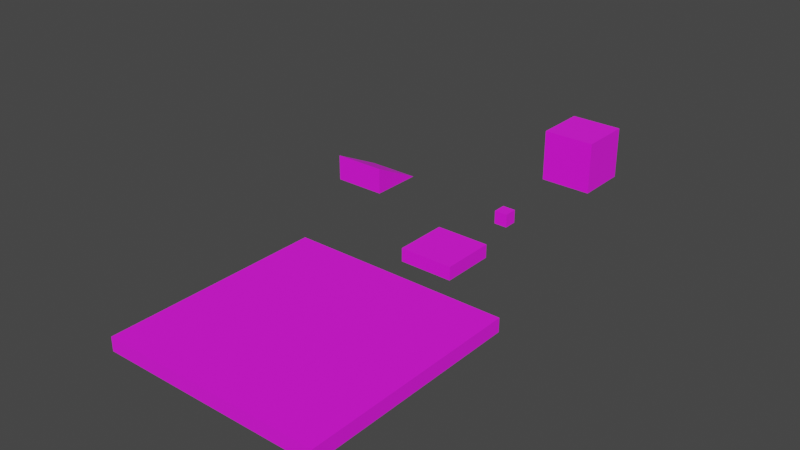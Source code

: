 # Source: placeholders.blend  (saved by Blender 3.5.10; exported with 4.5.12 LTS)
import bpy
from mathutils import Matrix  # noqa: F401  (used for matrix-valued properties, if any)

bpy.ops.wm.read_factory_settings(use_empty=True)
scene = bpy.context.scene
scene.name = 'Scene'

# ---- collections
col_collection = bpy.data.collections.new('Collection'); scene.collection.children.link(col_collection)

# ---- images (referenced by path relative to the original .blend; pixels are not part of the script)
import os
ASSET_DIR = os.environ.get("B2B_ASSET_DIR", "")  # directory of the original .blend (textures are referenced by path, not embedded)
HERE = os.path.dirname(os.path.abspath(__file__))  # packed textures are extracted next to this script under _unpacked/

def load_image(name, relpath, width, height, colorspace="sRGB"):
    """Load a texture the original file referenced (path relative to the .blend, or extracted next to this script)."""
    p = next((c for c in (os.path.join(HERE, relpath), os.path.join(ASSET_DIR, relpath)) if relpath and os.path.exists(c)), "")
    if p:
        img = bpy.data.images.load(p, check_existing=True)
        img.name = name
    else:  # same state as the original file: an image datablock whose file is absent (Cycles renders it pink)
        img = bpy.data.images.new(name, width, height)
        img.source = "FILE"
        img.filepath = "//" + (relpath or name)
    img.colorspace_settings.name = colorspace
    return img
img_tiled_png = load_image('tiled.png', 'tiled.png', 1024, 1024, 'sRGB')
img_tiled_roughness_metallic_png = load_image('tiled_roughness_metallic.png', 'tiled_roughness_metallic.png', 1024, 1024, 'sRGB')

# ---- materials (node trees are filled in below, after node groups)
mat_material = bpy.data.materials.new('Material')
mat_material.alpha_threshold = 0.0
mat_material.use_transparent_shadow = False
mat_material.roughness = 0.5
mat_material.line_color = (0.0, 0.0, 0.0, 1.0)

# ---- material node trees
mat_material.use_nodes = True; mat_material.node_tree.nodes.clear()
_N = mat_material.node_tree.nodes; _L = mat_material.node_tree.links
n0 = _N.new('ShaderNodeOutputMaterial'); n0.name = 'Material Output'; n0.location = (364, 300)
n1 = _N.new('ShaderNodeBsdfPrincipled'); n1.name = 'Principled BSDF'; n1.location = (44, 333)
n1.distribution = 'GGX'
n1.subsurface_method = 'RANDOM_WALK_SKIN'
n1.inputs[3].default_value = 1.45
n1.inputs[27].default_value = (0.0, 0.0, 0.0, 1.0)
n1.inputs[28].default_value = 1.0
n2 = _N.new('ShaderNodeTexImage'); n2.name = 'Image Texture'; n2.location = (-348, 287)
n2.image = img_tiled_png
n3 = _N.new('ShaderNodeTexImage'); n3.name = 'Image Texture.002'; n3.location = (-528, -63)
n3.image = img_tiled_roughness_metallic_png
n4 = _N.new('ShaderNodeSeparateColor'); n4.name = 'Separate Color'; n4.location = (-235, -55)
_L.new(n1.outputs[0], n0.inputs[0])
_L.new(n2.outputs[0], n1.inputs[0])
_L.new(n3.outputs[0], n4.inputs[0])
_L.new(n4.outputs[1], n1.inputs[1])
_L.new(n4.outputs[2], n1.inputs[2])
n0.is_active_output = True

# ---- world
world_world = bpy.data.worlds.new('World'); scene.world = world_world
world_world.use_nodes = True; world_world.node_tree.nodes.clear()
_N = world_world.node_tree.nodes; _L = world_world.node_tree.links
n0 = _N.new('ShaderNodeOutputWorld'); n0.name = 'World Output'; n0.location = (300, 300)
n1 = _N.new('ShaderNodeBackground'); n1.name = 'Background'; n1.location = (10, 300)
n1.inputs[0].default_value = (0.05088, 0.05088, 0.05088, 1.0)
_L.new(n1.outputs[0], n0.inputs[0])
n0.is_active_output = True
world_world.color = (0.05088, 0.05088, 0.05088)
world_world.use_sun_shadow = False
world_world.sun_shadow_jitter_overblur = 0.0

# ---- meshes
me_cube = bpy.data.meshes.new('Cube')
me_cube.from_pydata([(0.5, 0.5, 1.0), (0.5, 0.5, 0.0), (0.5, -0.5, 1.0), (0.5, -0.5, 0.0), (-0.5, 0.5, 1.0), (-0.5, 0.5, 0.0), (-0.5, -0.5, 1.0), (-0.5, -0.5, 0.0)], [], [(0, 4, 6, 2), (3, 2, 6, 7), (7, 6, 4, 5), (5, 1, 3, 7), (1, 0, 2, 3), (5, 4, 0, 1)])
_uv = me_cube.uv_layers.new(name='UVMap')
_uv.uv.foreach_set('vector', [1.0, 1.0, 0.0, 1.0, 0.0, 0.0, 1.0, 0.0, 1.0, 0.0, 1.0, 1.0, 0.0, 1.0, 0.0, 0.0, 0.0, 0.0, 0.0, 1.0, 1.0, 1.0, 1.0, 0.0, 0.0, 1.0, 1.0, 1.0, 1.0, 0.0, 0.0, 0.0, 1.0, 0.0, 1.0, 1.0, 0.0, 1.0, 0.0, 0.0, 0.0, 0.0, 0.0, 1.0, 1.0, 1.0, 1.0, 0.0])
me_cube.materials.append(mat_material)
me_cube.use_mirror_vertex_groups = False
me_cube.update()
me_cube_001 = bpy.data.meshes.new('Cube.001')
me_cube_001.from_pydata([(2.0, 2.0, 1.0), (2.0, 2.0, 0.0), (2.0, -2.0, 1.0), (2.0, -2.0, 0.0), (-2.0, 2.0, 1.0), (-2.0, 2.0, 0.0), (-2.0, -2.0, 1.0), (-2.0, -2.0, 0.0)], [], [(0, 4, 6, 2), (3, 2, 6, 7), (7, 6, 4, 5), (5, 1, 3, 7), (1, 0, 2, 3), (5, 4, 0, 1)])
_uv = me_cube_001.uv_layers.new(name='UVMap')
_uv.uv.foreach_set('vector', [2.5, 2.5, -1.5, 2.5, -1.5, -1.5, 2.5, -1.5, 2.5, 0.0, 2.5, 1.0, -1.5, 1.0, -1.5, 0.0, -1.5, 0.0, -1.5, 1.0, 2.5, 1.0, 2.5, 0.0, -1.5, 2.5, 2.5, 2.5, 2.5, -1.5, -1.5, -1.5, 2.5, 0.0, 2.5, 1.0, -1.5, 1.0, -1.5, 0.0, -1.5, 0.0, -1.5, 1.0, 2.5, 1.0, 2.5, 0.0])
me_cube_001.materials.append(mat_material)
me_cube_001.use_mirror_vertex_groups = False
me_cube_001.update()
me_cube_002 = bpy.data.meshes.new('Cube.002')
me_cube_002.from_pydata([(8.0, 8.0, 1.0), (8.0, 8.0, 0.0), (8.0, -8.0, 1.0), (8.0, -8.0, 0.0), (-8.0, 8.0, 1.0), (-8.0, 8.0, 0.0), (-8.0, -8.0, 1.0), (-8.0, -8.0, 0.0)], [], [(0, 4, 6, 2), (3, 2, 6, 7), (7, 6, 4, 5), (5, 1, 3, 7), (1, 0, 2, 3), (5, 4, 0, 1)])
_uv = me_cube_002.uv_layers.new(name='UVMap')
_uv.uv.foreach_set('vector', [8.5, 8.5, -7.5, 8.5, -7.5, -7.5, 8.5, -7.5, 8.5, 0.0, 8.5, 1.0, -7.5, 1.0, -7.5, 0.0, -7.5, 0.0, -7.5, 1.0, 8.5, 1.0, 8.5, 0.0, -7.5, 8.5, 8.5, 8.5, 8.5, -7.5, -7.5, -7.5, 8.5, 0.0, 8.5, 1.0, -7.5, 1.0, -7.5, 0.0, -7.5, 0.0, -7.5, 1.0, 8.5, 1.0, 8.5, 0.0])
me_cube_002.materials.append(mat_material)
me_cube_002.use_mirror_vertex_groups = False
me_cube_002.update()
me_cube_003 = bpy.data.meshes.new('Cube.003')
me_cube_003.from_pydata([(2.0, 2.0, 0.0), (2.0, -2.0, 2.0), (2.0, -2.0, 0.0), (-2.0, 2.0, 0.0), (-2.0, -2.0, 2.0), (-2.0, -2.0, 0.0)], [], [(0, 3, 4, 1), (2, 1, 4, 5), (5, 4, 3), (3, 0, 2, 5), (0, 1, 2)])
_uv = me_cube_003.uv_layers.new(name='UVMap')
_uv.uv.foreach_set('vector', [2.5, 2.5, -1.5, 2.5, -1.5, -1.5, 2.5, -1.5, 2.5, -0.35, 2.5, 1.35, -1.5, 1.35, -1.5, -0.35, -1.5, -0.35, -1.5, 1.35, 2.5, -0.35, -1.5, 2.5, 2.5, 2.5, 2.5, -1.5, -1.5, -1.5, 2.5, -0.4, -1.5, 1.35, -1.5, -0.35])
me_cube_003.materials.append(mat_material)
me_cube_003.use_mirror_vertex_groups = False
me_cube_003.update()
me_cube_004 = bpy.data.meshes.new('Cube.004')
me_cube_004.from_pydata([(2.0, 2.0, 4.0), (2.0, 2.0, 0.0), (2.0, -2.0, 4.0), (2.0, -2.0, 0.0), (-2.0, 2.0, 4.0), (-2.0, 2.0, 0.0), (-2.0, -2.0, 4.0), (-2.0, -2.0, 0.0)], [], [(0, 4, 6, 2), (3, 2, 6, 7), (7, 6, 4, 5), (5, 1, 3, 7), (1, 0, 2, 3), (5, 4, 0, 1)])
_uv = me_cube_004.uv_layers.new(name='UVMap')
_uv.uv.foreach_set('vector', [2.5, 2.5, -1.5, 2.5, -1.5, -1.5, 2.5, -1.5, 2.5, -1.5, 2.5, 2.5, -1.5, 2.5, -1.5, -1.5, -1.5, -1.5, -1.5, 2.5, 2.5, 2.5, 2.5, -1.5, -1.5, 2.5, 2.5, 2.5, 2.5, -1.5, -1.5, -1.5, 2.5, -1.5, 2.5, 2.5, -1.5, 2.5, -1.5, -1.5, -1.5, -1.5, -1.5, 2.5, 2.5, 2.5, 2.5, -1.5])
me_cube_004.materials.append(mat_material)
me_cube_004.use_mirror_vertex_groups = False
me_cube_004.update()

# ---- objects
ob_cube_1x1x1 = bpy.data.objects.new('cube_1x1x1', me_cube)
ob_cube_4x4x1 = bpy.data.objects.new('cube_4x4x1', me_cube_001)
ob_cube_16x16x1 = bpy.data.objects.new('cube_16x16x1', me_cube_002)
ob_ramp_4x4x2 = bpy.data.objects.new('ramp_4x4x2', me_cube_003)
ob_cube_4x4x4 = bpy.data.objects.new('cube_4x4x4', me_cube_004)

# ---- transforms, parenting, visibility, modifiers, constraints
ob_cube_1x1x1.location = (0.0, 0.0, 0.0)
ob_cube_1x1x1.lock_rotations_4d = False
ob_cube_1x1x1.empty_display_type = 'ARROWS'
ob_cube_1x1x1.lineart.crease_threshold = 0.0
ob_cube_4x4x1.location = (0.0, -7.0, 0.0)
ob_cube_4x4x1.lock_rotations_4d = False
ob_cube_4x4x1.empty_display_type = 'ARROWS'
ob_cube_4x4x1.lineart.crease_threshold = 0.0
ob_cube_16x16x1.location = (0.0, -20.0, 0.0)
ob_cube_16x16x1.lock_rotations_4d = False
ob_cube_16x16x1.empty_display_type = 'ARROWS'
ob_cube_16x16x1.lineart.crease_threshold = 0.0
ob_ramp_4x4x2.location = (-12.0, 0.0, 0.0)
ob_ramp_4x4x2.lock_rotations_4d = False
ob_ramp_4x4x2.empty_display_type = 'ARROWS'
ob_ramp_4x4x2.lineart.crease_threshold = 0.0
ob_cube_4x4x4.location = (0.0, 10.0, 0.0)
ob_cube_4x4x4.lock_rotations_4d = False
ob_cube_4x4x4.empty_display_type = 'ARROWS'
ob_cube_4x4x4.lineart.crease_threshold = 0.0

# ---- collection membership
col_collection.objects.link(ob_cube_1x1x1)
col_collection.objects.link(ob_cube_4x4x1)
col_collection.objects.link(ob_cube_16x16x1)
col_collection.objects.link(ob_ramp_4x4x2)
col_collection.objects.link(ob_cube_4x4x4)

# ---- scene / render settings (as saved in the file)
scene.frame_start = 1; scene.frame_end = 250; scene.frame_set(1)
scene.render.engine = 'BLENDER_EEVEE_NEXT'
scene.cycles.sampling_pattern = 'TABULATED_SOBOL'
scene.view_settings.view_transform = 'Filmic'
bpy.context.view_layer.update()

# ---- added for rendering (the .blend has no active camera and no usable light): camera, sun
cam_auto = bpy.data.cameras.new('AutoCamera')
cam_auto.lens = 50.0
cam_auto.sensor_width = 36.0
cam_auto.clip_end = 1000.0
ob_auto_camera = bpy.data.objects.new('AutoCamera', cam_auto)
scene.collection.objects.link(ob_auto_camera)
ob_auto_camera.location = (39.3991, -58.8789, 35.9193)
ob_auto_camera.rotation_euler = (1.09748, -7.21219e-08, 0.694738)
scene.camera = ob_auto_camera
light_auto_sun = bpy.data.lights.new('AutoSun', 'SUN')
light_auto_sun.energy = 3.0
light_auto_sun.angle = 0.0523599
ob_auto_sun = bpy.data.objects.new('AutoSun', light_auto_sun)
scene.collection.objects.link(ob_auto_sun)
ob_auto_sun.rotation_euler = (0.872665, 0.174533, 0.523599)
bpy.context.view_layer.update()
